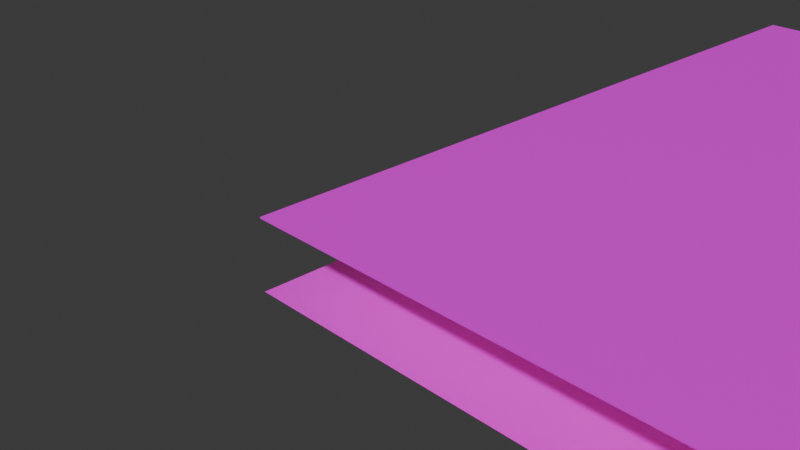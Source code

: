 # Source: incinerator.blend  (saved by Blender 4.5.91; exported with 4.5.12 LTS)
import bpy
from mathutils import Matrix  # noqa: F401  (used for matrix-valued properties, if any)

bpy.ops.wm.read_factory_settings(use_empty=True)
scene = bpy.context.scene
scene.name = 'Scene'

# ---- collections
col_collection = bpy.data.collections.new('Collection'); scene.collection.children.link(col_collection)

# ---- images (referenced by path relative to the original .blend; pixels are not part of the script)
import os
ASSET_DIR = os.environ.get("B2B_ASSET_DIR", "")  # directory of the original .blend (textures are referenced by path, not embedded)
HERE = os.path.dirname(os.path.abspath(__file__))  # packed textures are extracted next to this script under _unpacked/

def load_image(name, relpath, width, height, colorspace="sRGB"):
    """Load a texture the original file referenced (path relative to the .blend, or extracted next to this script)."""
    p = next((c for c in (os.path.join(HERE, relpath), os.path.join(ASSET_DIR, relpath)) if relpath and os.path.exists(c)), "")
    if p:
        img = bpy.data.images.load(p, check_existing=True)
        img.name = name
    else:  # same state as the original file: an image datablock whose file is absent (Cycles renders it pink)
        img = bpy.data.images.new(name, width, height)
        img.source = "FILE"
        img.filepath = "//" + (relpath or name)
    img.colorspace_settings.name = colorspace
    return img
img_untitled190_20261031154357_png = load_image('Untitled190_20261031154357.png', 'Untitled190_20261031154357.png', 1024, 1024, 'sRGB')
img_repeatinglavatexture_jpg = load_image('repeatingLavaTexture.jpg', 'repeatingLavaTexture.jpg', 1024, 1024, 'sRGB')

# ---- materials (node trees are filled in below, after node groups)
mat_material_001 = bpy.data.materials.new('Material.001')
mat_material_002 = bpy.data.materials.new('Material.002')

# ---- material node trees
mat_material_001.use_nodes = True; mat_material_001.node_tree.nodes.clear()
_N = mat_material_001.node_tree.nodes; _L = mat_material_001.node_tree.links
n0 = _N.new('ShaderNodeBsdfPrincipled'); n0.name = 'Principled BSDF'; n0.location = (-200, 100)
n1 = _N.new('ShaderNodeOutputMaterial'); n1.name = 'Material Output'; n1.location = (200, 100)
n2 = _N.new('ShaderNodeTexImage'); n2.name = 'Image Texture'; n2.location = (-490, 60)
n2.image = img_untitled190_20261031154357_png
_L.new(n0.outputs[0], n1.inputs[0])
_L.new(n2.outputs[0], n0.inputs[0])
_L.new(n2.outputs[1], n0.inputs[4])
n1.is_active_output = True
mat_material_002.use_nodes = True; mat_material_002.node_tree.nodes.clear()
_N = mat_material_002.node_tree.nodes; _L = mat_material_002.node_tree.links
n0 = _N.new('ShaderNodeBsdfPrincipled'); n0.name = 'Principled BSDF'; n0.location = (-200, 100)
n0.inputs[27].default_value = (0.274, 0.03349, 0.0, 1.0)
n0.inputs[28].default_value = 0.2
n1 = _N.new('ShaderNodeOutputMaterial'); n1.name = 'Material Output'; n1.location = (200, 100)
n2 = _N.new('ShaderNodeTexImage'); n2.name = 'Image Texture'; n2.location = (-490, 60)
n2.image = img_repeatinglavatexture_jpg
_L.new(n0.outputs[0], n1.inputs[0])
_L.new(n2.outputs[0], n0.inputs[0])
n1.is_active_output = True

# ---- world
world_world = bpy.data.worlds.new('World'); scene.world = world_world
world_world.use_nodes = True; world_world.node_tree.nodes.clear()
_N = world_world.node_tree.nodes; _L = world_world.node_tree.links
n0 = _N.new('ShaderNodeOutputWorld'); n0.name = 'World Output'; n0.location = (200, 100)
n1 = _N.new('ShaderNodeBackground'); n1.name = 'Background'; n1.location = (-200, 100)
n1.inputs[0].default_value = (0.05088, 0.05088, 0.05088, 1.0)
_L.new(n1.outputs[0], n0.inputs[0])
n0.is_active_output = True
world_world.color = (0.05088, 0.05088, 0.05088)
world_world.sun_shadow_jitter_overblur = 0.0

# ---- cameras
cam_camera = bpy.data.cameras.new('Camera')
cam_camera.clip_end = 100.0
cam_camera.ortho_scale = 7.314

# ---- meshes
me_plane = bpy.data.meshes.new('Plane')
me_plane.from_pydata([(-1.0, -1.0, 0.0), (1.0, -1.0, 0.0), (-1.0, 1.0, 0.0), (1.0, 1.0, 0.0), (-1.0, -1.0, -0.0193), (1.0, -1.0, -0.0193), (-1.0, 1.0, -0.0193), (1.0, 1.0, -0.0193)], [], [(0, 2, 3, 1), (4, 5, 7, 6), (2, 0, 4, 6), (3, 2, 6, 7), (0, 1, 5, 4), (1, 3, 7, 5)])
_uv = me_plane.uv_layers.new(name='UVMap')
_uv.uv.foreach_set('vector', [0.0, 0.0, 0.0, 1.0, 1.0, 1.0, 1.0, 0.0, 0.0, 0.0, 1.0, 0.0, 1.0, 1.0, 0.0, 1.0, 0.0, 1.0, 0.0, 0.0, 0.0, 0.0, 0.0, 1.0, 1.0, 1.0, 0.0, 1.0, 0.0, 1.0, 1.0, 1.0, 0.0, 0.0, 1.0, 0.0, 1.0, 0.0, 0.0, 0.0, 1.0, 0.0, 1.0, 1.0, 1.0, 1.0, 1.0, 0.0])
me_plane.materials.append(mat_material_001)
me_plane.update()
me_plane_001 = bpy.data.meshes.new('Plane.001')
me_plane_001.from_pydata([(-1.0, -1.0, 0.0), (1.0, -1.0, 0.0), (-1.0, 1.0, 0.0), (1.0, 1.0, 0.0)], [], [(0, 1, 3, 2)])
_uv = me_plane_001.uv_layers.new(name='UVMap')
_uv.uv.foreach_set('vector', [0.0, 0.0, 1.0, 0.0, 1.0, 1.0, 0.0, 1.0])
me_plane_001.materials.append(mat_material_002)
me_plane_001.update()

# ---- objects
ob_camera = bpy.data.objects.new('Camera', cam_camera)
ob_grate = bpy.data.objects.new('Grate', me_plane)
ob_lava = bpy.data.objects.new('Lava', me_plane_001)

# ---- transforms, parenting, visibility, modifiers, constraints
ob_camera.location = (7.359, -6.926, 4.958)
ob_camera.rotation_euler = (1.109, 0.0, 0.8149)
ob_camera.lock_rotations_4d = False
ob_camera.empty_display_type = 'ARROWS'
ob_camera.color = (0.0, 0.0, 0.0, 0.0)
ob_camera.display_type = 'WIRE'
ob_camera.lineart.crease_threshold = 0.0
ob_grate.location = (0.0, 0.0, 0.0)
_m = ob_grate.modifiers.new('Array', 'ARRAY')
_m.count = 5
_m = ob_grate.modifiers.new('Array.001', 'ARRAY')
_m.count = 5
_m.relative_offset_displace = (0.0, 1.0, 0.0)
ob_lava.location = (0.0, 0.0, -0.8756)
ob_lava.lock_location = (False, False, True)
_m = ob_lava.modifiers.new('Array', 'ARRAY')
_m.count = 5
_m.relative_offset_displace = (0.0, 1.0, 0.0)
_m = ob_lava.modifiers.new('Array.001', 'ARRAY')
_m.count = 5

# ---- collection membership
col_collection.objects.link(ob_camera)
col_collection.objects.link(ob_grate)
col_collection.objects.link(ob_lava)

# ---- scene / render settings (as saved in the file)
scene.camera = ob_camera
scene.frame_start = 1; scene.frame_end = 250; scene.frame_set(1)
scene.render.engine = 'BLENDER_EEVEE_NEXT'
bpy.context.view_layer.update()

# ---- added for rendering (the .blend has no usable light): sun
light_auto_sun = bpy.data.lights.new('AutoSun', 'SUN')
light_auto_sun.energy = 3.0
light_auto_sun.angle = 0.0523599
ob_auto_sun = bpy.data.objects.new('AutoSun', light_auto_sun)
scene.collection.objects.link(ob_auto_sun)
ob_auto_sun.rotation_euler = (0.872665, 0.174533, 0.523599)
bpy.context.view_layer.update()
